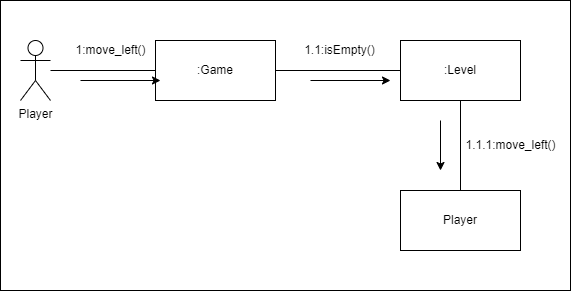

The diagram above was exported from draw.io. Its source (the exported page's mxGraphModel, read from the mxfile embedded in the PNG):
<mxGraphModel dx="757" dy="615" grid="1" gridSize="10" guides="1" tooltips="1" connect="1" arrows="1" fold="1" page="1" pageScale="1" pageWidth="1200" pageHeight="1600" math="0" shadow="0">
  <root>
    <mxCell id="0" />
    <mxCell id="1" parent="0" />
    <mxCell id="15" value="" style="rounded=0;whiteSpace=wrap;html=1;" parent="1" vertex="1">
      <mxGeometry x="60" y="150" width="570" height="290" as="geometry" />
    </mxCell>
    <mxCell id="2" value="Player" style="shape=umlActor;verticalLabelPosition=bottom;verticalAlign=top;html=1;outlineConnect=0;" parent="1" vertex="1">
      <mxGeometry x="80" y="190" width="30" height="60" as="geometry" />
    </mxCell>
    <mxCell id="3" value=":Game" style="rounded=0;whiteSpace=wrap;html=1;" parent="1" vertex="1">
      <mxGeometry x="215" y="190" width="120" height="60" as="geometry" />
    </mxCell>
    <mxCell id="4" value=":Level" style="rounded=0;whiteSpace=wrap;html=1;" parent="1" vertex="1">
      <mxGeometry x="460" y="190" width="120" height="60" as="geometry" />
    </mxCell>
    <mxCell id="5" value="Player" style="rounded=0;whiteSpace=wrap;html=1;" parent="1" vertex="1">
      <mxGeometry x="460" y="340" width="120" height="60" as="geometry" />
    </mxCell>
    <mxCell id="6" value="" style="endArrow=none;html=1;entryX=0;entryY=0.5;entryDx=0;entryDy=0;" parent="1" source="2" target="3" edge="1">
      <mxGeometry width="50" height="50" relative="1" as="geometry">
        <mxPoint x="360" y="340" as="sourcePoint" />
        <mxPoint x="410" y="290" as="targetPoint" />
      </mxGeometry>
    </mxCell>
    <mxCell id="7" value="" style="endArrow=none;html=1;exitX=1;exitY=0.5;exitDx=0;exitDy=0;entryX=0;entryY=0.5;entryDx=0;entryDy=0;" parent="1" source="3" target="4" edge="1">
      <mxGeometry width="50" height="50" relative="1" as="geometry">
        <mxPoint x="360" y="340" as="sourcePoint" />
        <mxPoint x="410" y="290" as="targetPoint" />
      </mxGeometry>
    </mxCell>
    <mxCell id="8" value="" style="endArrow=none;html=1;entryX=0.5;entryY=1;entryDx=0;entryDy=0;exitX=0.5;exitY=0;exitDx=0;exitDy=0;" parent="1" source="5" target="4" edge="1">
      <mxGeometry width="50" height="50" relative="1" as="geometry">
        <mxPoint x="360" y="340" as="sourcePoint" />
        <mxPoint x="410" y="290" as="targetPoint" />
      </mxGeometry>
    </mxCell>
    <mxCell id="9" value="1:move_left()" style="text;html=1;align=center;verticalAlign=middle;resizable=0;points=[];autosize=1;strokeColor=none;fillColor=none;" parent="1" vertex="1">
      <mxGeometry x="125" y="185" width="90" height="30" as="geometry" />
    </mxCell>
    <mxCell id="10" value="1.1:isEmpty()" style="text;html=1;align=center;verticalAlign=middle;resizable=0;points=[];autosize=1;strokeColor=none;fillColor=none;" parent="1" vertex="1">
      <mxGeometry x="354" y="185" width="90" height="30" as="geometry" />
    </mxCell>
    <mxCell id="11" value="1.1.1:move_left()" style="text;html=1;align=center;verticalAlign=middle;resizable=0;points=[];autosize=1;strokeColor=none;fillColor=none;" parent="1" vertex="1">
      <mxGeometry x="515" y="280" width="110" height="30" as="geometry" />
    </mxCell>
    <mxCell id="12" value="" style="endArrow=classic;html=1;" parent="1" edge="1">
      <mxGeometry width="50" height="50" relative="1" as="geometry">
        <mxPoint x="140" y="230" as="sourcePoint" />
        <mxPoint x="220" y="230" as="targetPoint" />
      </mxGeometry>
    </mxCell>
    <mxCell id="13" value="" style="endArrow=classic;html=1;" parent="1" edge="1">
      <mxGeometry width="50" height="50" relative="1" as="geometry">
        <mxPoint x="370" y="230" as="sourcePoint" />
        <mxPoint x="450" y="230" as="targetPoint" />
      </mxGeometry>
    </mxCell>
    <mxCell id="14" value="" style="endArrow=classic;html=1;" parent="1" edge="1">
      <mxGeometry width="50" height="50" relative="1" as="geometry">
        <mxPoint x="500" y="270" as="sourcePoint" />
        <mxPoint x="500" y="320" as="targetPoint" />
      </mxGeometry>
    </mxCell>
  </root>
</mxGraphModel>